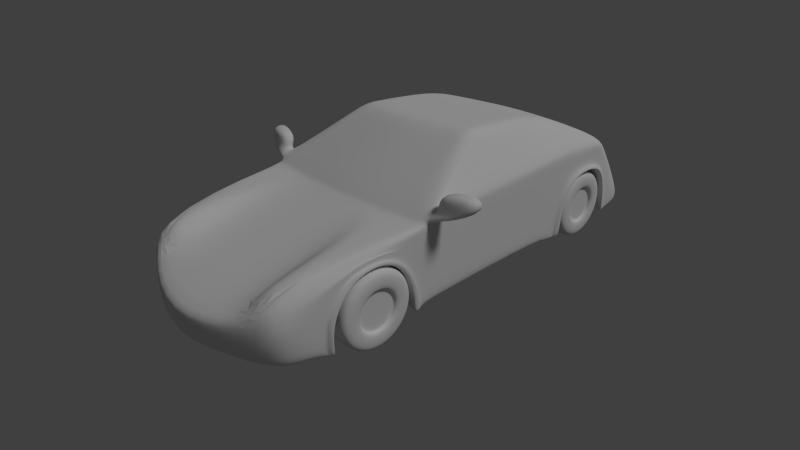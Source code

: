 # Source: hellcar.blend  (saved by Blender 2.70.0; exported with 4.5.12 LTS)
import bpy
from mathutils import Matrix  # noqa: F401  (used for matrix-valued properties, if any)

bpy.ops.wm.read_factory_settings(use_empty=True)
scene = bpy.context.scene
scene.name = 'Scene'

# ---- collections
col_collection_1 = bpy.data.collections.new('Collection 1'); scene.collection.children.link(col_collection_1)

# ---- materials (node trees are filled in below, after node groups)
mat_material = bpy.data.materials.new('Material')
mat_material.alpha_threshold = 0.0
mat_material.roughness = 0.5
mat_material.specular_intensity = 0.488
mat_material.line_color = (0.0, 0.0, 0.0, 1.0)

# ---- material node trees

# ---- world
world_world = bpy.data.worlds.new('World'); scene.world = world_world
world_world.color = (0.05088, 0.05088, 0.05088)
world_world.use_sun_shadow = False
world_world.sun_shadow_jitter_overblur = 0.0
world_world.cycles.sampling_method = 'MANUAL'
world_world.cycles.sample_map_resolution = 256

# ---- cameras
cam_camera = bpy.data.cameras.new('Camera')
cam_camera.clip_end = 100.0
cam_camera.lens = 25.0
cam_camera.sensor_width = 32.0
cam_camera.sensor_height = 18.0
cam_camera.ortho_scale = 7.314
cam_camera.dof.focus_distance = 0.0

# ---- lights
light_lamp = bpy.data.lights.new('Lamp', 'SUN')
light_lamp.transmission_factor = 0.0
light_lamp.cutoff_distance = 30.0
light_lamp.angle = 0.1993
light_lamp.energy = 1.0
light_lamp.shadow_buffer_clip_start = 1.001
light_lamp.shadow_soft_size = 0.1
light_lamp.shadow_cascade_max_distance = 1000.0
light_lamp.cycles.use_multiple_importance_sampling = False

# ---- meshes
me_cylinder = bpy.data.meshes.new('Cylinder')
me_cylinder.from_pydata([(1.33, -1.883, 0.9841), (1.79, -1.883, 0.9841), (1.33, -1.909, 0.8162), (1.79, -1.909, 0.8162), (1.33, -1.986, 0.6647), (1.79, -1.986, 0.6647), (1.33, -2.107, 0.5446), (1.79, -2.107, 0.5446), (1.33, -2.258, 0.4674), (1.79, -2.258, 0.4674), (1.33, -2.426, 0.4408), (1.79, -2.426, 0.4408), (1.33, -2.594, 0.4674), (1.79, -2.594, 0.4674), (1.33, -2.745, 0.5446), (1.79, -2.745, 0.5446), (1.33, -2.865, 0.6647), (1.79, -2.865, 0.6647), (1.33, -2.943, 0.8162), (1.79, -2.943, 0.8162), (1.33, -2.969, 0.9841), (1.79, -2.969, 0.9841), (1.33, -2.943, 1.152), (1.79, -2.943, 1.152), (1.33, -2.865, 1.303), (1.79, -2.865, 1.303), (1.33, -2.745, 1.424), (1.79, -2.745, 1.424), (1.33, -2.594, 1.501), (1.79, -2.594, 1.501), (1.33, -2.426, 1.527), (1.79, -2.426, 1.527), (1.33, -2.258, 1.501), (1.79, -2.258, 1.501), (1.33, -2.107, 1.424), (1.79, -2.107, 1.424), (1.33, -1.986, 1.303), (1.79, -1.986, 1.303), (1.33, -1.909, 1.152), (1.79, -1.909, 1.152), (1.426, -1.807, 0.9841), (1.687, -1.807, 0.9841), (1.687, -1.837, 0.7928), (1.426, -1.837, 0.7928), (1.687, -1.925, 0.6202), (1.426, -1.925, 0.6202), (1.687, -2.062, 0.4832), (1.426, -2.062, 0.4832), (1.687, -2.235, 0.3953), (1.426, -2.235, 0.3953), (1.687, -2.426, 0.365), (1.426, -2.426, 0.365), (1.687, -2.617, 0.3953), (1.426, -2.617, 0.3953), (1.687, -2.79, 0.4832), (1.426, -2.79, 0.4832), (1.687, -2.927, 0.6202), (1.426, -2.927, 0.6202), (1.687, -3.015, 0.7928), (1.426, -3.015, 0.7928), (1.687, -3.045, 0.9841), (1.426, -3.045, 0.9841), (1.687, -3.015, 1.175), (1.426, -3.015, 1.175), (1.687, -2.927, 1.348), (1.426, -2.927, 1.348), (1.687, -2.79, 1.485), (1.426, -2.79, 1.485), (1.687, -2.617, 1.573), (1.426, -2.617, 1.573), (1.687, -2.426, 1.603), (1.426, -2.426, 1.603), (1.687, -2.235, 1.573), (1.426, -2.235, 1.573), (1.687, -2.062, 1.485), (1.426, -2.062, 1.485), (1.687, -1.925, 1.348), (1.426, -1.925, 1.348), (1.687, -1.837, 1.175), (1.426, -1.837, 1.175), (1.738, -1.828, 0.9841), (1.738, -1.857, 0.7992), (1.738, -1.942, 0.6324), (1.738, -2.074, 0.5), (1.738, -2.241, 0.415), (1.738, -2.426, 0.3857), (1.738, -2.611, 0.415), (1.738, -2.778, 0.5), (1.738, -2.91, 0.6324), (1.738, -2.995, 0.7992), (1.738, -3.024, 0.9841), (1.738, -2.995, 1.169), (1.738, -2.91, 1.336), (1.738, -2.778, 1.468), (1.738, -2.611, 1.553), (1.738, -2.426, 1.582), (1.738, -2.241, 1.553), (1.738, -2.074, 1.468), (1.738, -1.942, 1.336), (1.738, -1.857, 1.169), (1.378, -1.857, 0.7992), (1.378, -1.942, 0.6324), (1.378, -2.074, 0.5), (1.378, -2.241, 0.415), (1.378, -2.426, 0.3857), (1.378, -2.611, 0.415), (1.378, -2.778, 0.5), (1.378, -2.91, 0.6324), (1.378, -2.995, 0.7992), (1.378, -3.024, 0.9841), (1.378, -2.995, 1.169), (1.378, -2.91, 1.336), (1.378, -2.778, 1.468), (1.378, -2.611, 1.553), (1.378, -2.426, 1.582), (1.378, -2.241, 1.553), (1.378, -2.074, 1.468), (1.378, -1.942, 1.336), (1.378, -1.857, 1.169), (1.378, -1.828, 0.9841), (1.79, -2.12, 0.8845), (1.79, -2.104, 0.9841), (1.79, -2.165, 0.7947), (1.79, -2.237, 0.7234), (1.79, -2.326, 0.6776), (1.79, -2.426, 0.6619), (1.79, -2.526, 0.6776), (1.79, -2.615, 0.7234), (1.79, -2.687, 0.7947), (1.79, -2.732, 0.8845), (1.79, -2.748, 0.9841), (1.79, -2.732, 1.084), (1.79, -2.687, 1.173), (1.79, -2.615, 1.245), (1.79, -2.526, 1.29), (1.79, -2.426, 1.306), (1.79, -2.326, 1.29), (1.79, -2.237, 1.245), (1.79, -2.165, 1.173), (1.79, -2.12, 1.084), (1.721, -2.12, 0.8845), (1.721, -2.104, 0.9841), (1.721, -2.165, 0.7947), (1.721, -2.237, 0.7234), (1.721, -2.326, 0.6776), (1.721, -2.426, 0.6619), (1.721, -2.526, 0.6776), (1.721, -2.615, 0.7234), (1.721, -2.687, 0.7947), (1.721, -2.732, 0.8845), (1.721, -2.748, 0.9841), (1.721, -2.732, 1.084), (1.721, -2.687, 1.173), (1.721, -2.615, 1.245), (1.721, -2.526, 1.29), (1.721, -2.426, 1.306), (1.721, -2.326, 1.29), (1.721, -2.237, 1.245), (1.721, -2.165, 1.173), (1.721, -2.12, 1.084), (1.721, -2.144, 0.8925), (1.721, -2.13, 0.9841), (1.721, -2.186, 0.8098), (1.721, -2.252, 0.7442), (1.721, -2.334, 0.7021), (1.721, -2.426, 0.6876), (1.721, -2.518, 0.7021), (1.721, -2.6, 0.7442), (1.721, -2.666, 0.8098), (1.721, -2.708, 0.8925), (1.721, -2.722, 0.9841), (1.721, -2.708, 1.076), (1.721, -2.666, 1.158), (1.721, -2.6, 1.224), (1.721, -2.518, 1.266), (1.721, -2.426, 1.281), (1.721, -2.334, 1.266), (1.721, -2.252, 1.224), (1.721, -2.186, 1.158), (1.721, -2.144, 1.076)], [], [(80, 1, 3, 81), (81, 3, 5, 82), (82, 5, 7, 83), (83, 7, 9, 84), (84, 9, 11, 85), (85, 11, 13, 86), (86, 13, 15, 87), (87, 15, 17, 88), (88, 17, 19, 89), (89, 19, 21, 90), (90, 21, 23, 91), (91, 23, 25, 92), (92, 25, 27, 93), (93, 27, 29, 94), (94, 29, 31, 95), (95, 31, 33, 96), (96, 33, 35, 97), (97, 35, 37, 98), (122, 120, 140, 142), (99, 39, 1, 80), (98, 37, 39, 99), (0, 2, 4, 6, 8, 10, 12, 14, 16, 18, 20, 22, 24, 26, 28, 30, 32, 34, 36, 38), (119, 40, 43, 100), (40, 41, 42, 43), (100, 43, 45, 101), (43, 42, 44, 45), (101, 45, 47, 102), (45, 44, 46, 47), (102, 47, 49, 103), (47, 46, 48, 49), (103, 49, 51, 104), (49, 48, 50, 51), (104, 51, 53, 105), (51, 50, 52, 53), (105, 53, 55, 106), (53, 52, 54, 55), (106, 55, 57, 107), (55, 54, 56, 57), (107, 57, 59, 108), (57, 56, 58, 59), (108, 59, 61, 109), (59, 58, 60, 61), (109, 61, 63, 110), (61, 60, 62, 63), (110, 63, 65, 111), (63, 62, 64, 65), (111, 65, 67, 112), (65, 64, 66, 67), (112, 67, 69, 113), (67, 66, 68, 69), (113, 69, 71, 114), (69, 68, 70, 71), (114, 71, 73, 115), (71, 70, 72, 73), (115, 73, 75, 116), (73, 72, 74, 75), (116, 75, 77, 117), (75, 74, 76, 77), (118, 79, 40, 119), (79, 78, 41, 40), (117, 77, 79, 118), (77, 76, 78, 79), (41, 80, 81, 42), (42, 81, 82, 44), (44, 82, 83, 46), (46, 83, 84, 48), (48, 84, 85, 50), (50, 85, 86, 52), (52, 86, 87, 54), (54, 87, 88, 56), (56, 88, 89, 58), (58, 89, 90, 60), (60, 90, 91, 62), (62, 91, 92, 64), (64, 92, 93, 66), (66, 93, 94, 68), (68, 94, 95, 70), (70, 95, 96, 72), (72, 96, 97, 74), (74, 97, 98, 76), (78, 99, 80, 41), (76, 98, 99, 78), (0, 119, 100, 2), (2, 100, 101, 4), (4, 101, 102, 6), (6, 102, 103, 8), (8, 103, 104, 10), (10, 104, 105, 12), (12, 105, 106, 14), (14, 106, 107, 16), (16, 107, 108, 18), (18, 108, 109, 20), (20, 109, 110, 22), (22, 110, 111, 24), (24, 111, 112, 26), (26, 112, 113, 28), (28, 113, 114, 30), (30, 114, 115, 32), (32, 115, 116, 34), (34, 116, 117, 36), (38, 118, 119, 0), (36, 117, 118, 38), (121, 120, 3, 1), (120, 122, 5, 3), (122, 123, 7, 5), (123, 124, 9, 7), (124, 125, 11, 9), (125, 126, 13, 11), (126, 127, 15, 13), (127, 128, 17, 15), (128, 129, 19, 17), (129, 130, 21, 19), (130, 131, 23, 21), (131, 132, 25, 23), (132, 133, 27, 25), (133, 134, 29, 27), (134, 135, 31, 29), (135, 136, 33, 31), (136, 137, 35, 33), (137, 138, 37, 35), (138, 139, 39, 37), (139, 121, 1, 39), (160, 161, 179, 178, 177, 176, 175, 174, 173, 172, 171, 170, 169, 168, 167, 166, 165, 164, 163, 162), (133, 132, 152, 153), (131, 130, 150, 151), (121, 139, 159, 141), (129, 128, 148, 149), (138, 137, 157, 158), (127, 126, 146, 147), (125, 124, 144, 145), (136, 135, 155, 156), (123, 122, 142, 143), (134, 133, 153, 154), (120, 121, 141, 140), (132, 131, 151, 152), (130, 129, 149, 150), (139, 138, 158, 159), (128, 127, 147, 148), (137, 136, 156, 157), (126, 125, 145, 146), (124, 123, 143, 144), (135, 134, 154, 155), (161, 160, 140, 141), (160, 162, 142, 140), (162, 163, 143, 142), (163, 164, 144, 143), (164, 165, 145, 144), (165, 166, 146, 145), (166, 167, 147, 146), (167, 168, 148, 147), (168, 169, 149, 148), (169, 170, 150, 149), (170, 171, 151, 150), (171, 172, 152, 151), (172, 173, 153, 152), (173, 174, 154, 153), (174, 175, 155, 154), (175, 176, 156, 155), (176, 177, 157, 156), (177, 178, 158, 157), (178, 179, 159, 158), (179, 161, 141, 159)])
me_cylinder.polygons.foreach_set('use_smooth', [True] * 162)
me_cylinder.use_remesh_preserve_volume = False
me_cylinder.use_remesh_preserve_attributes = False
me_cylinder.use_mirror_vertex_groups = False
me_cylinder.update()
me_cube = bpy.data.meshes.new('Cube')
me_cube.from_pydata([(0.7398, 0.983, -0.3967), (0.6483, -0.9468, -0.3967), (0.7398, 0.7214, 1.122), (0.6389, -0.9311, 0.8193), (0.7398, -0.2988, -0.3967), (0.7398, -0.3847, 0.9492), (0.5584, -0.0242, 1.666), (0.5584, 0.5532, 1.365), (0.0, 1.087, -0.3967), (0.0, -1.144, -0.3967), (0.0, 0.8251, 1.136), (0.0, -1.131, 0.2364), (0.0, -0.3101, -0.3967), (0.0, -0.4305, 0.9492), (0.0, -0.06378, 1.801), (0.0, 0.591, 1.5), (0.7398, 0.3244, -0.3967), (0.7398, 0.324, 1.041), (0.5584, 0.3711, 1.581), (0.0, 0.3487, -0.3967), (0.0, 0.3836, 1.716), (0.6483, -0.3966, 0.9492), (0.6483, 0.7463, 1.125), (0.4894, -0.0242, 1.801), (0.4821, 0.5532, 1.5), (0.6483, 1.008, -0.3967), (0.6483, -0.9781, -0.3967), (0.4894, 0.3711, 1.716), (0.7398, 0.983, -0.1617), (0.6913, -0.9632, -0.2108), (0.7398, -0.3057, -0.1617), (0.0, -1.163, -0.2108), (0.0, 1.087, -0.1617), (0.7398, 0.3244, -0.1617), (0.6483, 1.008, -0.1617), (0.7398, 0.7836, 0.9514), (0.6913, -0.9836, 0.4638), (0.0, 0.8873, 0.9652), (0.6483, 0.8086, 0.9547), (0.7398, -0.3909, 0.8272), (0.7398, 0.6966, 0.9174), (0.0, -1.163, 0.09969), (0.7398, 0.3255, 0.868), (0.7219, -0.3616, 1.062), (0.0, -0.4012, 1.075), (0.7219, 0.3201, 1.153), (0.6327, -0.3616, 1.075), (0.7181, -0.7917, -0.3967), (0.7355, -0.4202, 0.9234), (0.5248, -0.7917, -0.3967), (0.0, -0.4666, 0.9234), (0.7181, -0.4374, -0.3967), (0.6483, -0.431, 0.9234), (0.7398, -0.3259, 0.9492), (0.5584, 0.01097, 1.655), (0.0, -0.02727, 1.791), (0.4894, 0.01097, 1.791), (0.7398, -0.3259, 0.7763), (0.7219, -0.2995, 1.062), (1.014, -0.33, 1.147), (1.014, -0.2678, 1.147), (0.7717, -0.3259, 0.9774), (0.7539, -0.2995, 1.09), (0.7539, -0.3616, 1.09), (0.7717, -0.3847, 0.9774), (1.004, -0.33, 1.424), (1.004, -0.2678, 1.424), (0.743, -0.2995, 1.367), (0.743, -0.3616, 1.367), (0.7696, -0.2975, 1.11), (0.9974, -0.2698, 1.16), (0.76, -0.2975, 1.353), (0.9879, -0.2698, 1.403), (0.7472, 0.6994, 0.6502), (0.7398, 0.4405, -0.3967), (0.7472, 0.7861, -0.1391), (0.7472, 0.4405, -0.1617), (0.7398, 0.7853, -0.3967), (0.5401, 0.3285, -0.3967), (0.5401, -0.4025, 0.9492), (0.5401, 0.7595, 1.127), (0.4077, -0.02666, 1.801), (0.4017, 0.5569, 1.5), (0.5401, 1.021, -0.3967), (0.7472, 0.4621, 0.319), (0.7472, 0.5313, 0.6635), (0.7472, 0.7633, 0.3492), (0.5401, -1.02, -0.3967), (0.5401, -0.3007, -0.3967), (0.5401, 0.7853, -0.3967), (0.4077, 0.3711, 1.716), (0.5401, -1.039, -0.2108), (0.5401, 1.021, -0.1617), (0.5738, -1.043, 0.257), (0.5401, 0.8217, 0.9565), (0.5271, -0.364, 1.075), (0.5248, -0.4374, -0.3967), (0.5401, -0.4418, 0.9234), (0.4077, 0.008732, 1.791), (0.5401, 0.4405, -0.3967), (0.5401, 0.6994, 0.6144), (0.5401, 0.7861, -0.1617), (0.5401, 0.4405, -0.1617), (0.5401, 0.4621, 0.319), (0.5401, 0.5313, 0.6144), (0.5401, 0.7633, 0.3359), (0.7398, 0.8162, -0.396), (0.7453, 0.4115, -0.1617), (0.7442, 0.7155, 0.7173), (0.7461, 0.8159, -0.1504), (0.7398, 0.4094, -0.3967), (0.7783, 0.6994, 0.6502), (0.7783, 0.4405, -0.3967), (0.7783, 0.7861, -0.1391), (0.7783, 0.4405, -0.1617), (0.7783, 0.7853, -0.3954), (0.7783, 0.4621, 0.3145), (0.7783, 0.5313, 0.6635), (0.7783, 0.7633, 0.3492), (0.7461, 0.435, 0.3672), (0.7442, 0.5189, 0.7923), (0.7464, 0.7839, 0.3998), (0.7557, 0.8162, -0.396), (0.7557, 0.4115, -0.1617), (0.7557, 0.7155, 0.7173), (0.7557, 0.8159, -0.1504), (0.7557, 0.4094, -0.3967), (0.7557, 0.435, 0.3672), (0.7557, 0.5171, 0.7257), (0.7557, 0.7839, 0.3998), (0.7398, 0.3244, 0.3833), (0.7398, 0.5008, 0.8914), (0.7181, -0.4355, -0.1676), (0.7181, -0.8, -0.1748), (0.7181, -0.7863, 0.1997), (0.7181, -0.7222, 0.5391), (0.7181, -0.5428, 0.5864), (0.7181, -0.4686, 0.3228), (0.5248, -0.4355, -0.1676), (0.5248, -0.8, -0.1748), (0.5248, -0.7863, 0.1997), (0.5248, -0.7222, 0.5391), (0.5248, -0.5428, 0.5864), (0.5248, -0.4686, 0.3228), (0.7181, -0.6319, 0.6591), (0.5248, -0.6299, 0.6591), (0.7005, -0.8119, -0.3967), (0.735, -0.4114, -0.1665), (0.7007, -0.8202, -0.1766), (0.7347, -0.4114, -0.3967), (0.7124, -0.8202, -0.1766), (0.7468, -0.4114, -0.1665), (0.7123, -0.8119, -0.3967), (0.7409, -0.6319, 0.6591), (0.7409, -0.4686, 0.3228), (0.7409, -0.5428, 0.5864), (0.7409, -0.7222, 0.5391), (0.7409, -0.7863, 0.1997), (0.7409, -0.8, -0.1748), (0.7409, -0.4355, -0.1676), (0.7409, -0.4374, -0.3967), (0.7409, -0.7917, -0.3967), (0.7018, -0.8047, 0.2501), (0.7095, -0.7332, 0.5982), (0.7176, -0.6336, 0.7141), (0.7265, -0.5338, 0.6699), (0.7333, -0.4522, 0.3721), (0.7464, -0.4114, -0.3967), (0.7135, -0.8047, 0.2501), (0.7213, -0.7332, 0.5982), (0.7294, -0.6336, 0.7141), (0.7382, -0.5338, 0.6699), (0.7451, -0.4522, 0.3721), (0.7398, -0.3609, 0.5119), (0.7288, -0.5114, 0.8203), (0.7215, -0.7309, 0.5998), (0.7082, -0.7389, 0.7112), (0.7174, -0.6351, 0.7911), (0.7135, -0.8048, 0.2475), (0.6913, -1.013, 0.29), (0.5248, -0.4491, -0.3849), (0.5248, -0.7804, -0.3849), (0.5248, -0.7883, -0.1748), (0.5248, -0.7746, 0.1984), (0.5248, -0.7112, 0.5342), (0.5248, -0.6281, 0.6423), (0.5248, -0.5531, 0.5797), (0.5248, -0.4802, 0.3208), (0.5248, -0.4472, -0.168), (0.5401, 0.4505, -0.3867), (0.5401, 0.7753, -0.3867), (0.5401, 0.7761, -0.1619), (0.5401, 0.4505, -0.1619), (0.5401, 0.4721, 0.3176), (0.5401, 0.5392, 0.6044), (0.5401, 0.6915, 0.6044), (0.5401, 0.7533, 0.3345), (0.4227, -1.043, 0.2879), (0.4503, -0.4478, 0.9234), (0.4926, -0.9311, 0.7768), (0.7123, -0.8119, -0.3967)], [], [(57, 53, 5, 39), (2, 22, 24, 7), (46, 43, 6, 23), (11, 41, 93, 197), (92, 83, 8, 32), (98, 55, 14, 81), (58, 45, 18, 54), (82, 15, 20, 90), (95, 46, 23, 81), (28, 0, 25, 34), (54, 56, 23, 6), (7, 24, 27, 18), (87, 91, 31, 9), (94, 92, 32, 37), (16, 33, 30, 4), (91, 93, 41, 31), (21, 5, 43, 46), (80, 10, 15, 82), (53, 17, 45, 58), (79, 21, 46, 95), (2, 35, 38, 22), (4, 149, 51, 96, 88), (79, 13, 50, 198, 97), (5, 21, 52, 48), (39, 5, 48), (39, 48, 3, 36, 176, 177, 174), (42, 17, 53, 57), (90, 20, 55, 98), (43, 58, 54, 6), (18, 27, 56, 54), (78, 88, 12, 19), (59, 60, 66, 65), (62, 63, 68, 67), (70, 72, 66, 60), (64, 61, 60, 59), (53, 58, 62, 61), (58, 43, 63, 62), (43, 5, 64, 63), (5, 53, 61, 64), (67, 68, 65, 66), (69, 70, 60, 62), (70, 69, 71, 72), (61, 62, 60), (72, 71, 67, 66), (71, 69, 62, 67), (63, 64, 59), (63, 59, 65, 68), (108, 120, 128, 124), (85, 73, 111, 117), (34, 25, 83, 92), (56, 98, 81, 23), (24, 82, 90, 27), (44, 95, 81, 14), (38, 34, 92, 94), (22, 80, 82, 24), (80, 94, 37, 10), (13, 79, 95, 44), (21, 79, 97, 52), (27, 90, 98, 56), (83, 89, 8), (89, 99, 78, 19, 8), (110, 74, 112, 126), (86, 75, 113, 118), (74, 76, 114, 112), (110, 107, 33, 16), (107, 110, 126, 123), (0, 28, 109, 106), (112, 114, 123, 126), (122, 125, 113, 115), (116, 127, 123, 114), (117, 128, 127, 116), (111, 124, 128, 117), (125, 129, 118, 113), (76, 84, 116, 114), (77, 106, 122, 115), (75, 77, 115, 113), (109, 121, 129, 125), (106, 109, 125, 122), (120, 119, 127, 128), (119, 107, 123, 127), (84, 85, 117, 116), (73, 86, 118, 111), (118, 129, 124, 111), (121, 108, 124, 129), (75, 86, 105, 101), (86, 73, 100, 105), (73, 85, 104, 100), (85, 84, 103, 104), (84, 76, 102, 103), (74, 16, 78, 99), (74, 110, 16), (192, 189, 190, 191, 196, 195, 194, 193), (77, 75, 101, 89), (131, 120, 108, 40), (33, 107, 119, 130), (130, 119, 120, 131, 42), (146, 47, 161, 152), (88, 96, 49, 87, 9, 12), (137, 132, 159, 154), (16, 4, 88, 78), (30, 57, 39, 173), (33, 130, 42, 57, 30), (132, 137, 143, 138), (137, 136, 142, 143), (136, 144, 145, 142), (135, 134, 140, 141), (134, 133, 139, 140), (51, 132, 138, 96), (164, 163, 169, 175, 170), (181, 180, 188, 187, 186, 185, 184, 183, 182), (133, 47, 49, 139), (144, 135, 141, 145), (146, 148, 29, 1), (30, 173, 166, 147), (165, 164, 170, 171), (149, 147, 151, 167), (148, 146, 152, 150), (132, 51, 160, 159), (166, 165, 171, 172), (4, 30, 147, 149), (167, 151, 159, 160), (157, 168, 178, 150, 158), (161, 158, 150, 152), (156, 169, 168, 157), (153, 170, 175, 169, 156), (155, 171, 170, 153), (154, 172, 171, 155), (151, 172, 154, 159), (144, 136, 155, 153), (163, 162, 168, 169), (133, 134, 157, 158), (162, 148, 150, 178, 168), (51, 149, 167, 160), (136, 137, 154, 155), (134, 135, 156, 157), (135, 144, 153, 156), (47, 133, 158, 161), (147, 166, 172, 151), (173, 39, 174, 165, 166), (165, 174, 177, 164), (163, 176, 36, 179, 162), (164, 177, 176, 163), (162, 179, 29, 148), (180, 181, 49, 96), (182, 183, 140, 139), (183, 184, 141, 140), (185, 186, 142, 145), (186, 187, 143, 142), (187, 188, 138, 143), (188, 180, 96, 138), (181, 182, 139, 49), (184, 185, 145, 141), (25, 77, 89, 83), (0, 106, 77, 25), (76, 74, 99, 102), (190, 189, 99, 89), (191, 190, 89, 101), (192, 193, 103, 102), (193, 194, 104, 103), (194, 195, 100, 104), (196, 191, 101, 105), (195, 196, 105, 100), (189, 192, 102, 99), (198, 197, 199), (11, 197, 198, 50), (48, 52, 3), (93, 3, 197), (97, 198, 199, 3), (3, 199, 197), (52, 97, 3), (36, 3, 93), (29, 179, 36, 93, 91), (47, 146, 1, 87, 49), (1, 29, 91, 87), (35, 2, 40), (45, 2, 7, 18), (40, 2, 17, 42, 131), (22, 38, 94, 80), (17, 2, 45), (35, 28, 34, 38), (35, 121, 109, 28), (40, 108, 121, 35)])
me_cube.polygons.foreach_set('use_smooth', [1, 1, 1, 1, 1, 1, 1, 1, 1, 1, 1, 1, 1, 1, 1, 1, 1, 1, 1, 1, 1, 1, 1, 1, 1, 1, 1, 1, 1, 1, 1, 1, 1, 1, 1, 1, 1, 1, 1, 1, 1, 1, 1, 1, 1, 1, 1, 1, 1, 1, 1, 1, 1, 1, 1, 1, 1, 1, 1, 1, 1, 1, 1, 1, 1, 1, 1, 1, 1, 1, 1, 1, 1, 1, 1, 1, 1, 1, 1, 1, 1, 1, 1, 1, 1, 1, 1, 1, 1, 1, 1, 1, 1, 1, 1, 1, 1, 1, 1, 1, 1, 1, 1, 1, 1, 1, 1, 1, 1, 1, 1, 1, 1, 1, 1, 1, 1, 1, 1, 1, 1, 1, 1, 1, 1, 1, 1, 1, 1, 1, 1, 1, 1, 1, 1, 1, 1, 1, 1, 1, 1, 1, 1, 1, 1, 1, 1, 1, 1, 1, 1, 1, 1, 1, 1, 1, 1, 1, 1, 1, 1, 1, 1, 1, 1, 1, 0, 1, 1, 1, 1, 1, 1, 1, 1, 1, 1, 1, 1, 1, 1, 1])
me_cube.materials.append(mat_material)
me_cube.use_remesh_preserve_volume = False
me_cube.use_remesh_preserve_attributes = False
me_cube.use_mirror_vertex_groups = False
me_cube.update()

# ---- objects
ob_cylinder = bpy.data.objects.new('Cylinder', me_cylinder)
ob_cube = bpy.data.objects.new('Cube', me_cube)
ob_lamp = bpy.data.objects.new('Lamp', light_lamp)
ob_camera = bpy.data.objects.new('Camera', cam_camera)

# ---- transforms, parenting, visibility, modifiers, constraints
ob_cylinder.location = (0.0, 0.0, 0.0)
ob_cylinder.lineart.crease_threshold = 0.0
_m = ob_cylinder.modifiers.new('Subsurf', 'SUBSURF')
_m.uv_smooth = 'PRESERVE_CORNERS'
_m.quality = 2
_m.levels = 3
_m.show_only_control_edges = False
_m = ob_cylinder.modifiers.new('Mirror', 'MIRROR')
_m.use_axis = (True, True, False)
ob_cube.location = (0.0, 0.0, 1.0)
ob_cube.scale = (2.358, 3.946, 1.0)
ob_cube.lock_rotations_4d = False
ob_cube.empty_display_type = 'ARROWS'
ob_cube.lineart.crease_threshold = 0.0
_m = ob_cube.modifiers.new('Mirror', 'MIRROR')
_m.use_clip = True
_m = ob_cube.modifiers.new('Subsurf', 'SUBSURF')
_m.uv_smooth = 'PRESERVE_CORNERS'
_m.quality = 2
_m.levels = 3
_m.show_only_control_edges = False
ob_lamp.location = (4.076, 1.005, 5.904)
ob_lamp.rotation_euler = (0.6503, 0.05522, 1.866)
ob_lamp.lock_rotations_4d = False
ob_lamp.empty_display_type = 'ARROWS'
ob_lamp.color = (0.0, 0.0, 0.0, 0.0)
ob_lamp.lineart.crease_threshold = 0.0
ob_camera.location = (7.019, -6.919, 5.7)
ob_camera.rotation_euler = (1.109, 0.01082, 0.8149)
ob_camera.lock_rotations_4d = False
ob_camera.empty_display_type = 'ARROWS'
ob_camera.color = (0.0, 0.0, 0.0, 0.0)
ob_camera.display_type = 'WIRE'
ob_camera.lineart.crease_threshold = 0.0

# ---- collection membership
col_collection_1.objects.link(ob_cylinder)
col_collection_1.objects.link(ob_cube)
col_collection_1.objects.link(ob_lamp)
col_collection_1.objects.link(ob_camera)

# ---- scene / render settings (as saved in the file)
scene.camera = ob_camera
scene.frame_start = 1; scene.frame_end = 250; scene.frame_set(1)
scene.render.engine = 'CYCLES'
scene.render.resolution_percentage = 50
scene.render.dither_intensity = 0.0
scene.cycles.use_denoising = False
scene.cycles.samples = 200
scene.cycles.sampling_pattern = 'TABULATED_SOBOL'
scene.cycles.light_sampling_threshold = 0.0
scene.cycles.use_adaptive_sampling = False
scene.cycles.use_light_tree = False
scene.cycles.blur_glossy = 0.0
scene.cycles.volume_bounces = 1
scene.cycles.pixel_filter_type = 'GAUSSIAN'
scene.cycles.sample_clamp_indirect = 0.0
scene.view_settings.view_transform = 'Standard'
bpy.context.view_layer.update()
